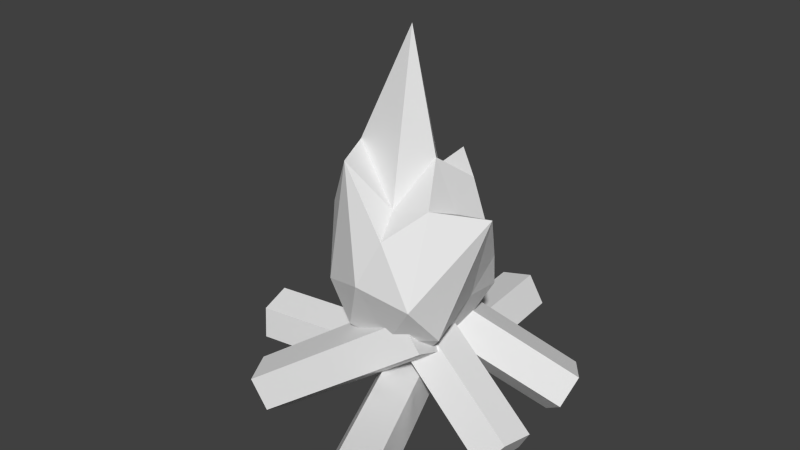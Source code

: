 # Source: Campfire.blend  (saved by Blender 2.76.0; exported with 4.5.12 LTS)
import bpy
from mathutils import Matrix  # noqa: F401  (used for matrix-valued properties, if any)

bpy.ops.wm.read_factory_settings(use_empty=True)
scene = bpy.context.scene
scene.name = 'Scene'

# ---- collections
col_collection_1 = bpy.data.collections.new('Collection 1'); scene.collection.children.link(col_collection_1)

# ---- world
world_world = bpy.data.worlds.new('World'); scene.world = world_world
world_world.color = (0.05088, 0.05088, 0.05088)
world_world.use_sun_shadow = False
world_world.sun_shadow_jitter_overblur = 0.0
world_world.cycles.sampling_method = 'MANUAL'
world_world.cycles.sample_map_resolution = 256

# ---- meshes
me_cylinder_014 = bpy.data.meshes.new('Cylinder.014')
me_cylinder_014.from_pydata([(-0.101, -0.0001042, 0.6317), (0.7383, -0.5857, 1.308), (-0.3415, -0.7606, 1.175), (-0.9072, 0.001412, 1.163), (-0.3975, 0.7664, 1.24), (0.6922, 0.4514, 1.529), (0.1608, -0.8238, 2.359), (-0.8035, -0.4609, 2.402), (-1.133, 0.5472, 2.719), (-0.002528, 0.7591, 2.848), (0.5549, -0.09088, 2.525), (-0.1151, -1.853e-08, 4.392), (-0.2209, -0.466, 0.8005), (0.3104, -0.2713, 0.8309), (0.1915, -0.7568, 1.174), (0.6885, 0.02525, 1.561), (0.3468, 0.2552, 0.8263), (-0.5685, 1.804e-08, 0.7645), (-0.7198, -0.4443, 1.106), (-0.2457, 0.4443, 0.7645), (-0.717, 0.4451, 1.058), (0.1465, 0.7141, 1.065), (1.11, -0.2456, 2.693), (0.8408, 0.2114, 2.022), (-0.05951, -0.9747, 1.83), (0.6359, -0.9676, 1.774), (-1.027, -0.2622, 1.758), (-0.6298, -0.7455, 1.631), (-0.6816, 0.7309, 1.616), (-0.9965, 0.2845, 1.592), (0.407, 0.7045, 1.93), (-0.1608, 0.9009, 1.632), (0.498, -0.4772, 2.68), (-0.403, -0.7225, 3.068), (-0.8729, 0.001227, 2.38), (-0.3835, 0.7289, 2.25), (0.4094, 0.3962, 2.731), (0.05151, -0.5055, 2.567), (0.2418, -0.04194, 3.058), (-0.5771, -0.2691, 3.122), (-0.5353, 0.2797, 2.813), (-0.08658, 0.4313, 2.727), (0.005525, 0.004388, 1.545), (1.553, 0.9521, 0.3914), (-0.2247, 0.3194, 1.495), (1.323, 1.267, 0.3413), (-0.4357, 0.265, 1.168), (1.112, 1.213, 0.01365), (-0.3358, -0.08372, 1.015), (1.212, 0.864, -0.1387), (-0.0631, -0.2448, 1.249), (1.485, 0.7029, 0.09473), (1.396, -0.7219, 0.09473), (-0.3801, -0.3502, 1.249), (1.308, -0.4177, -0.1387), (-0.4681, -0.04596, 1.015), (1.475, -0.09542, 0.01365), (-0.3016, 0.2763, 1.168), (1.666, -0.2004, 0.3413), (-0.1108, 0.1713, 1.495), (1.617, -0.5876, 0.3914), (-0.1593, -0.2159, 1.545), (-1.357, -0.7941, 0.09473), (0.3494, -0.1749, 1.249), (-1.122, -1.006, -0.1387), (0.5844, -0.3872, 1.015), (-1.093, -1.368, 0.01365), (0.6126, -0.7488, 1.168), (-1.311, -1.379, 0.3413), (0.395, -0.76, 1.495), (-1.474, -1.024, 0.3914), (0.2324, -0.4053, 1.545), (-0.171, -0.2298, 0.6283), (0.6824, -2.204, 0.645), (0.1848, -0.07659, 0.5591), (1.038, -2.051, 0.5759), (0.2354, -0.05799, 0.1694), (1.089, -2.032, 0.1862), (-0.08895, -0.1997, -0.002272), (0.7644, -2.174, 0.01447), (-0.3401, -0.3059, 0.2813), (0.5133, -2.28, 0.2981), (0.2543, 0.03037, 0.6695), (0.06495, 2.173, 0.6407), (-0.1292, -0.004601, 0.5888), (-0.3185, 2.138, 0.56), (-0.1708, -0.01354, 0.1977), (-0.3601, 2.129, 0.1689), (0.1869, 0.01591, 0.03664), (-0.002402, 2.158, 0.007844), (0.4496, 0.04305, 0.3282), (0.2603, 2.185, 0.2994), (0.2429, 0.1139, 1.545), (-1.142, 1.287, 0.3914), (0.01578, -0.2034, 1.495), (-1.369, 0.9699, 0.3413), (0.1335, -0.3867, 1.168), (-1.251, 0.7866, 0.01365), (0.4334, -0.1826, 1.015), (-0.9512, 0.9906, -0.1387), (0.501, 0.1268, 1.249), (-0.8836, 1.3, 0.09473), (0.02727, 0.259, 0.6438), (-2.103, -0.04013, 0.636), (0.08075, -0.1193, 0.5501), (-2.049, -0.4185, 0.5423), (0.0862, -0.1478, 0.1578), (-2.044, -0.447, 0.1499), (0.03608, 0.2129, 0.008967), (-2.094, -0.08624, 0.001119), (-0.0003404, 0.4643, 0.3094), (-2.13, 0.1652, 0.3015)], [], [(0, 13, 12), (1, 13, 15), (0, 12, 17), (0, 17, 19), (0, 19, 16), (1, 15, 22), (2, 14, 24), (3, 18, 26), (4, 20, 28), (5, 21, 30), (1, 22, 25), (2, 24, 27), (3, 26, 29), (4, 28, 31), (5, 30, 23), (6, 32, 37), (7, 33, 39), (8, 34, 40), (9, 35, 41), (10, 36, 38), (38, 41, 11), (38, 36, 41), (36, 9, 41), (41, 40, 11), (41, 35, 40), (35, 8, 40), (40, 39, 11), (40, 34, 39), (34, 7, 39), (39, 37, 11), (39, 33, 37), (33, 6, 37), (37, 38, 11), (37, 32, 38), (32, 10, 38), (23, 36, 10), (23, 30, 36), (30, 9, 36), (31, 35, 9), (31, 28, 35), (28, 8, 35), (29, 34, 8), (29, 26, 34), (26, 7, 34), (27, 33, 7), (27, 24, 33), (24, 6, 33), (25, 32, 6), (25, 22, 32), (22, 10, 32), (30, 31, 9), (30, 21, 31), (21, 4, 31), (28, 29, 8), (28, 20, 29), (20, 3, 29), (26, 27, 7), (26, 18, 27), (18, 2, 27), (24, 25, 6), (24, 14, 25), (14, 1, 25), (22, 23, 10), (22, 15, 23), (15, 5, 23), (16, 21, 5), (16, 19, 21), (19, 4, 21), (19, 20, 4), (19, 17, 20), (17, 3, 20), (17, 18, 3), (17, 12, 18), (12, 2, 18), (15, 16, 5), (15, 13, 16), (13, 0, 16), (12, 14, 2), (12, 13, 14), (13, 1, 14), (51, 50, 48, 49), (47, 46, 44, 45), (49, 48, 46, 47), (51, 49, 47, 45, 43), (45, 44, 42, 43), (43, 42, 50, 51), (50, 42, 44), (58, 59, 61, 60), (54, 55, 57, 56), (56, 57, 59, 58), (53, 61, 59), (60, 61, 53, 52), (52, 53, 55, 54), (52, 54, 56, 58), (62, 63, 65, 64), (64, 65, 67, 66), (66, 67, 69, 68), (67, 71, 69), (68, 69, 71, 70), (70, 71, 63, 62), (62, 64, 66, 68), (73, 72, 80, 81), (77, 76, 74, 75), (79, 78, 76, 77), (80, 72, 74), (81, 80, 78, 79), (75, 74, 72, 73), (81, 79, 77, 75), (91, 90, 88, 89), (87, 86, 84, 85), (89, 88, 86, 87), (91, 89, 87, 85), (85, 84, 82, 83), (83, 82, 90, 91), (90, 82, 84), (101, 100, 98, 99), (97, 96, 94, 95), (99, 98, 96, 97), (101, 99, 97, 95), (95, 94, 92, 93), (93, 92, 100, 101), (98, 100, 92, 94, 96), (111, 110, 108, 109), (107, 106, 104, 105), (109, 108, 106, 107), (103, 107, 105), (105, 104, 102, 103), (103, 102, 110, 111), (110, 102, 104), (83, 91, 85), (93, 101, 95), (65, 63, 71, 67), (48, 50, 44, 46), (55, 53, 59, 57), (70, 62, 68), (73, 81, 75), (60, 52, 58), (111, 109, 107, 103), (78, 80, 74, 76), (108, 110, 104, 106), (88, 90, 84, 86)])
_uv = me_cylinder_014.uv_layers.new(name='UVMap')
_uv.uv.foreach_set('vector', [0.8082, 0.04019, 0.822, 0.04687, 0.8042, 0.04585, 0.8385, 0.1661, 0.826, 0.1522, 0.8371, 0.1735, 0.8082, 0.04019, 0.8042, 0.04585, 0.7925, 0.04464, 0.8082, 0.04019, 0.7925, 0.04464, 0.8034, 0.04464, 0.8082, 0.04019, 0.8034, 0.04464, 0.8232, 0.04672, 0.8201, 0.5305, 0.8193, 0.5347, 0.8263, 0.5537, 0.8001, 0.05843, 0.818, 0.05838, 0.8096, 0.08038, 0.7904, 0.1619, 0.7959, 0.1602, 0.7869, 0.1793, 0.7983, 0.06061, 0.7876, 0.05448, 0.7887, 0.0732, 0.8372, 0.1726, 0.8212, 0.159, 0.8288, 0.1843, 0.8201, 0.5305, 0.8263, 0.5537, 0.8184, 0.5383, 0.8001, 0.05843, 0.8096, 0.08038, 0.7905, 0.07369, 0.7904, 0.1619, 0.7869, 0.1793, 0.7878, 0.1744, 0.7983, 0.06061, 0.7887, 0.0732, 0.8062, 0.07373, 0.8372, 0.1726, 0.8288, 0.1843, 0.8415, 0.187, 0.8104, 0.5481, 0.8161, 0.5534, 0.8086, 0.5516, 0.7943, 0.5488, 0.801, 0.5599, 0.7981, 0.5608, 0.7888, 0.5541, 0.7932, 0.5484, 0.7988, 0.5557, 0.8077, 0.5563, 0.8013, 0.5463, 0.8063, 0.5542, 0.817, 0.5508, 0.8146, 0.5543, 0.8118, 0.5598, 0.8118, 0.5598, 0.8063, 0.5542, 0.8058, 0.5821, 0.8118, 0.5598, 0.8146, 0.5543, 0.8063, 0.5542, 0.8146, 0.5543, 0.8077, 0.5563, 0.8063, 0.5542, 0.8063, 0.5542, 0.7988, 0.5557, 0.8058, 0.5821, 0.8063, 0.5542, 0.8013, 0.5463, 0.7988, 0.5557, 0.8013, 0.5463, 0.7888, 0.5541, 0.7988, 0.5557, 0.7988, 0.5557, 0.7981, 0.5608, 0.8058, 0.5821, 0.7988, 0.5557, 0.7932, 0.5484, 0.7981, 0.5608, 0.7932, 0.5484, 0.7943, 0.5488, 0.7981, 0.5608, 0.7981, 0.5608, 0.8086, 0.5516, 0.8058, 0.5821, 0.7981, 0.5608, 0.801, 0.5599, 0.8086, 0.5516, 0.801, 0.5599, 0.8104, 0.5481, 0.8086, 0.5516, 0.8086, 0.5516, 0.8118, 0.5598, 0.8058, 0.5821, 0.8086, 0.5516, 0.8161, 0.5534, 0.8118, 0.5598, 0.8161, 0.5534, 0.817, 0.5508, 0.8118, 0.5598, 0.8218, 0.5424, 0.8146, 0.5543, 0.817, 0.5508, 0.8218, 0.5424, 0.8146, 0.5409, 0.8146, 0.5543, 0.8146, 0.5409, 0.8077, 0.5563, 0.8146, 0.5543, 0.8122, 0.1756, 0.8057, 0.1937, 0.8169, 0.2111, 0.8122, 0.1756, 0.797, 0.1751, 0.8057, 0.1937, 0.797, 0.1751, 0.7838, 0.2073, 0.8057, 0.1937, 0.7911, 0.5353, 0.7932, 0.5484, 0.7888, 0.5541, 0.7878, 0.1744, 0.7869, 0.1793, 0.7914, 0.1974, 0.7906, 0.538, 0.7943, 0.5488, 0.7932, 0.5484, 0.7985, 0.1755, 0.8052, 0.2176, 0.7934, 0.1981, 0.7985, 0.1755, 0.8152, 0.1814, 0.8052, 0.2176, 0.8152, 0.1814, 0.8216, 0.1968, 0.8052, 0.2176, 0.8355, 0.1797, 0.8315, 0.2062, 0.8216, 0.1968, 0.8184, 0.5383, 0.8263, 0.5537, 0.8161, 0.5534, 0.8263, 0.5537, 0.817, 0.5508, 0.8161, 0.5534, 0.8288, 0.1843, 0.8122, 0.1756, 0.8169, 0.2111, 0.8253, 0.08374, 0.8165, 0.05472, 0.8062, 0.07373, 0.8165, 0.05472, 0.7983, 0.06061, 0.8062, 0.07373, 0.797, 0.1751, 0.7878, 0.1744, 0.7838, 0.2073, 0.797, 0.1751, 0.796, 0.1588, 0.7878, 0.1744, 0.796, 0.1588, 0.7904, 0.1619, 0.7878, 0.1744, 0.7869, 0.1793, 0.7985, 0.1755, 0.7934, 0.1981, 0.7869, 0.1793, 0.7959, 0.1602, 0.7985, 0.1755, 0.7875, 0.05609, 0.8001, 0.05843, 0.7905, 0.07369, 0.8152, 0.1814, 0.8355, 0.1797, 0.8216, 0.1968, 0.8152, 0.1814, 0.8225, 0.1622, 0.8355, 0.1797, 0.8225, 0.1622, 0.8385, 0.1661, 0.8355, 0.1797, 0.8263, 0.5537, 0.8218, 0.5424, 0.817, 0.5508, 0.8263, 0.5537, 0.8193, 0.5347, 0.8218, 0.5424, 0.8371, 0.1735, 0.8372, 0.1726, 0.8415, 0.187, 0.8232, 0.04672, 0.8165, 0.05472, 0.8348, 0.0703, 0.8232, 0.04672, 0.8034, 0.04464, 0.8165, 0.05472, 0.8034, 0.04464, 0.7983, 0.06061, 0.8165, 0.05472, 0.8034, 0.04464, 0.7876, 0.05448, 0.7983, 0.06061, 0.8034, 0.04464, 0.7925, 0.04464, 0.7876, 0.05448, 0.7925, 0.04464, 0.7812, 0.05799, 0.7876, 0.05448, 0.7925, 0.04464, 0.7875, 0.05609, 0.7812, 0.05799, 0.7925, 0.04464, 0.8042, 0.04585, 0.7875, 0.05609, 0.8042, 0.04585, 0.8001, 0.05843, 0.7875, 0.05609, 0.8371, 0.1735, 0.8271, 0.152, 0.8372, 0.1726, 0.8371, 0.1735, 0.826, 0.1522, 0.8271, 0.152, 0.822, 0.04687, 0.8082, 0.04019, 0.8232, 0.04672, 0.8042, 0.04585, 0.818, 0.05838, 0.8001, 0.05843, 0.8042, 0.04585, 0.822, 0.04687, 0.818, 0.05838, 0.822, 0.04687, 0.8364, 0.06287, 0.818, 0.05838, 0.7003, 0.449, 0.6839, 0.4255, 0.6789, 0.4261, 0.6953, 0.4496, 0.6916, 0.454, 0.6753, 0.4305, 0.678, 0.4326, 0.6944, 0.4562, 0.6953, 0.4496, 0.6789, 0.4261, 0.6753, 0.4305, 0.6916, 0.454, 0.7065, 0.9399, 0.7032, 0.9419, 0.702, 0.9462, 0.7045, 0.9468, 0.7074, 0.943, 0.6944, 0.4562, 0.678, 0.4326, 0.6833, 0.4295, 0.6997, 0.4531, 0.6997, 0.4531, 0.6833, 0.4295, 0.6839, 0.4255, 0.7003, 0.449, 0.05702, 0.06034, 0.05957, 0.06959, 0.05102, 0.08129, 0.7086, 0.06209, 0.6806, 0.05618, 0.6823, 0.05026, 0.7104, 0.05617, 0.7048, 0.05667, 0.6768, 0.05076, 0.6771, 0.05649, 0.7052, 0.06239, 0.7052, 0.06239, 0.6771, 0.05649, 0.6806, 0.05618, 0.7086, 0.06209, 0.04526, 0.05643, 0.05345, 0.06141, 0.05525, 0.07579, 0.7104, 0.05617, 0.6823, 0.05026, 0.68, 0.04692, 0.7081, 0.05282, 0.7081, 0.05282, 0.68, 0.04692, 0.6768, 0.05076, 0.7048, 0.05667, 0.7054, 0.9224, 0.7044, 0.9262, 0.7064, 0.9301, 0.7087, 0.9288, 0.6686, 0.4093, 0.6894, 0.4291, 0.6942, 0.4275, 0.6734, 0.4077, 0.6734, 0.4077, 0.6942, 0.4275, 0.6969, 0.4225, 0.6761, 0.4026, 0.6761, 0.4026, 0.6969, 0.4225, 0.6938, 0.4209, 0.673, 0.4011, 0.08211, 0.04163, 0.068, 0.05438, 0.07403, 0.04121, 0.673, 0.4011, 0.6938, 0.4209, 0.6892, 0.425, 0.6684, 0.4052, 0.6684, 0.4052, 0.6892, 0.425, 0.6894, 0.4291, 0.6686, 0.4093, 0.6717, 0.9216, 0.6746, 0.919, 0.6749, 0.9145, 0.6722, 0.9144, 0.7071, 0.1518, 0.6822, 0.175, 0.6803, 0.1728, 0.7052, 0.1496, 0.7119, 0.1569, 0.687, 0.1801, 0.6864, 0.1795, 0.7113, 0.1563, 0.7081, 0.1528, 0.6832, 0.1759, 0.687, 0.1801, 0.7119, 0.1569, 0.04674, 0.05807, 0.05302, 0.0609, 0.06623, 0.06659, 0.7052, 0.1496, 0.6803, 0.1728, 0.6832, 0.1759, 0.7081, 0.1528, 0.7113, 0.1563, 0.6864, 0.1795, 0.6822, 0.175, 0.7071, 0.1518, 0.6946, 0.9033, 0.6977, 0.9046, 0.7017, 0.9064, 0.701, 0.9061, 0.6731, 0.2127, 0.6895, 0.1829, 0.6859, 0.1808, 0.6695, 0.2106, 0.6645, 0.2079, 0.6809, 0.1781, 0.6814, 0.1785, 0.665, 0.2083, 0.6695, 0.2106, 0.6859, 0.1808, 0.6809, 0.1781, 0.6645, 0.2079, 0.6915, 0.9581, 0.6883, 0.9578, 0.6839, 0.9574, 0.6844, 0.9575, 0.665, 0.2083, 0.6814, 0.1785, 0.6867, 0.1815, 0.6704, 0.2113, 0.6704, 0.2113, 0.6867, 0.1815, 0.6895, 0.1829, 0.6731, 0.2127, 0.07606, 0.07103, 0.06881, 0.07056, 0.05457, 0.06926, 0.6622, 0.06761, 0.6897, 0.05942, 0.6907, 0.05451, 0.6632, 0.0627, 0.6534, 0.07501, 0.7048, 0.03145, 0.7004, 0.03825, 0.649, 0.08181, 0.6645, 0.08258, 0.7159, 0.03902, 0.7048, 0.03145, 0.6534, 0.07501, 0.6775, 0.9472, 0.6766, 0.9435, 0.673, 0.9409, 0.6715, 0.9432, 0.6573, 0.05975, 0.6848, 0.05156, 0.686, 0.0576, 0.6585, 0.06579, 0.6585, 0.06579, 0.686, 0.0576, 0.6897, 0.05942, 0.6622, 0.06761, 0.07546, 0.06265, 0.07797, 0.07414, 0.06839, 0.07366, 0.05995, 0.06188, 0.06433, 0.05507, 0.6513, 0.1683, 0.6803, 0.1861, 0.6824, 0.1827, 0.6535, 0.1648, 0.6565, 0.1599, 0.6854, 0.1778, 0.6852, 0.1782, 0.6562, 0.1603, 0.6535, 0.1648, 0.6824, 0.1827, 0.6854, 0.1778, 0.6565, 0.1599, 0.6625, 0.9308, 0.6632, 0.9258, 0.6632, 0.9262, 0.6562, 0.1603, 0.6852, 0.1782, 0.682, 0.1833, 0.6531, 0.1655, 0.6531, 0.1655, 0.682, 0.1833, 0.6803, 0.1861, 0.6513, 0.1683, 0.05935, 0.08667, 0.06038, 0.07905, 0.06237, 0.065, 0.6891, 0.958, 0.6915, 0.9581, 0.6844, 0.9575, 0.6743, 0.9471, 0.6775, 0.9472, 0.6715, 0.9432, 0.08107, 0.05506, 0.07234, 0.06294, 0.068, 0.05438, 0.08211, 0.04163, 0.0469, 0.06632, 0.05702, 0.06034, 0.05102, 0.08129, 0.04319, 0.07927, 0.04199, 0.06772, 0.04526, 0.05643, 0.05525, 0.07579, 0.04817, 0.07969, 0.6702, 0.9187, 0.6717, 0.9216, 0.6722, 0.9144, 0.6967, 0.9043, 0.6946, 0.9033, 0.701, 0.9061, 0.7082, 0.9241, 0.7054, 0.9224, 0.7087, 0.9288, 0.6622, 0.9333, 0.6626, 0.9302, 0.6632, 0.9258, 0.6625, 0.9308, 0.05606, 0.06202, 0.04674, 0.05807, 0.06623, 0.06659, 0.06811, 0.06728, 0.06071, 0.07733, 0.05935, 0.08667, 0.06237, 0.065, 0.06257, 0.06394, 0.06631, 0.07002, 0.07606, 0.07103, 0.05457, 0.06926, 0.05302, 0.06893])
me_cylinder_014.use_remesh_preserve_volume = False
me_cylinder_014.use_remesh_preserve_attributes = False
me_cylinder_014.use_mirror_vertex_groups = False
me_cylinder_014.update()

# ---- objects
ob_campfire = bpy.data.objects.new('Campfire', me_cylinder_014)

# ---- transforms, parenting, visibility, modifiers, constraints
ob_campfire.location = (0.0, 0.0, 0.0)
ob_campfire.scale = (0.2777, 0.2777, 0.2777)
ob_campfire.lineart.crease_threshold = 0.0

# ---- collection membership
col_collection_1.objects.link(ob_campfire)

# ---- scene / render settings (as saved in the file)
scene.frame_start = 1; scene.frame_end = 250; scene.frame_set(1)
scene.render.engine = 'BLENDER_EEVEE_NEXT'
scene.render.resolution_percentage = 50
scene.render.dither_intensity = 0.0
scene.cycles.use_denoising = False
scene.cycles.samples = 10
scene.cycles.sampling_pattern = 'TABULATED_SOBOL'
scene.cycles.light_sampling_threshold = 0.0
scene.cycles.use_adaptive_sampling = False
scene.cycles.use_light_tree = False
scene.cycles.blur_glossy = 0.0
scene.cycles.pixel_filter_type = 'GAUSSIAN'
scene.cycles.sample_clamp_indirect = 0.0
scene.view_settings.view_transform = 'Standard'
bpy.context.view_layer.update()

# ---- added for rendering (the .blend has no active camera and no usable light): camera, sun
cam_auto = bpy.data.cameras.new('AutoCamera')
cam_auto.lens = 50.0
cam_auto.sensor_width = 36.0
cam_auto.clip_end = 1000.0
ob_auto_camera = bpy.data.objects.new('AutoCamera', cam_auto)
scene.collection.objects.link(ob_auto_camera)
ob_auto_camera.location = (1.83892, -2.29726, 2.11335)
ob_auto_camera.rotation_euler = (1.09748, -7.21219e-08, 0.694738)
scene.camera = ob_auto_camera
light_auto_sun = bpy.data.lights.new('AutoSun', 'SUN')
light_auto_sun.energy = 3.0
light_auto_sun.angle = 0.0523599
ob_auto_sun = bpy.data.objects.new('AutoSun', light_auto_sun)
scene.collection.objects.link(ob_auto_sun)
ob_auto_sun.rotation_euler = (0.872665, 0.174533, 0.523599)
bpy.context.view_layer.update()
